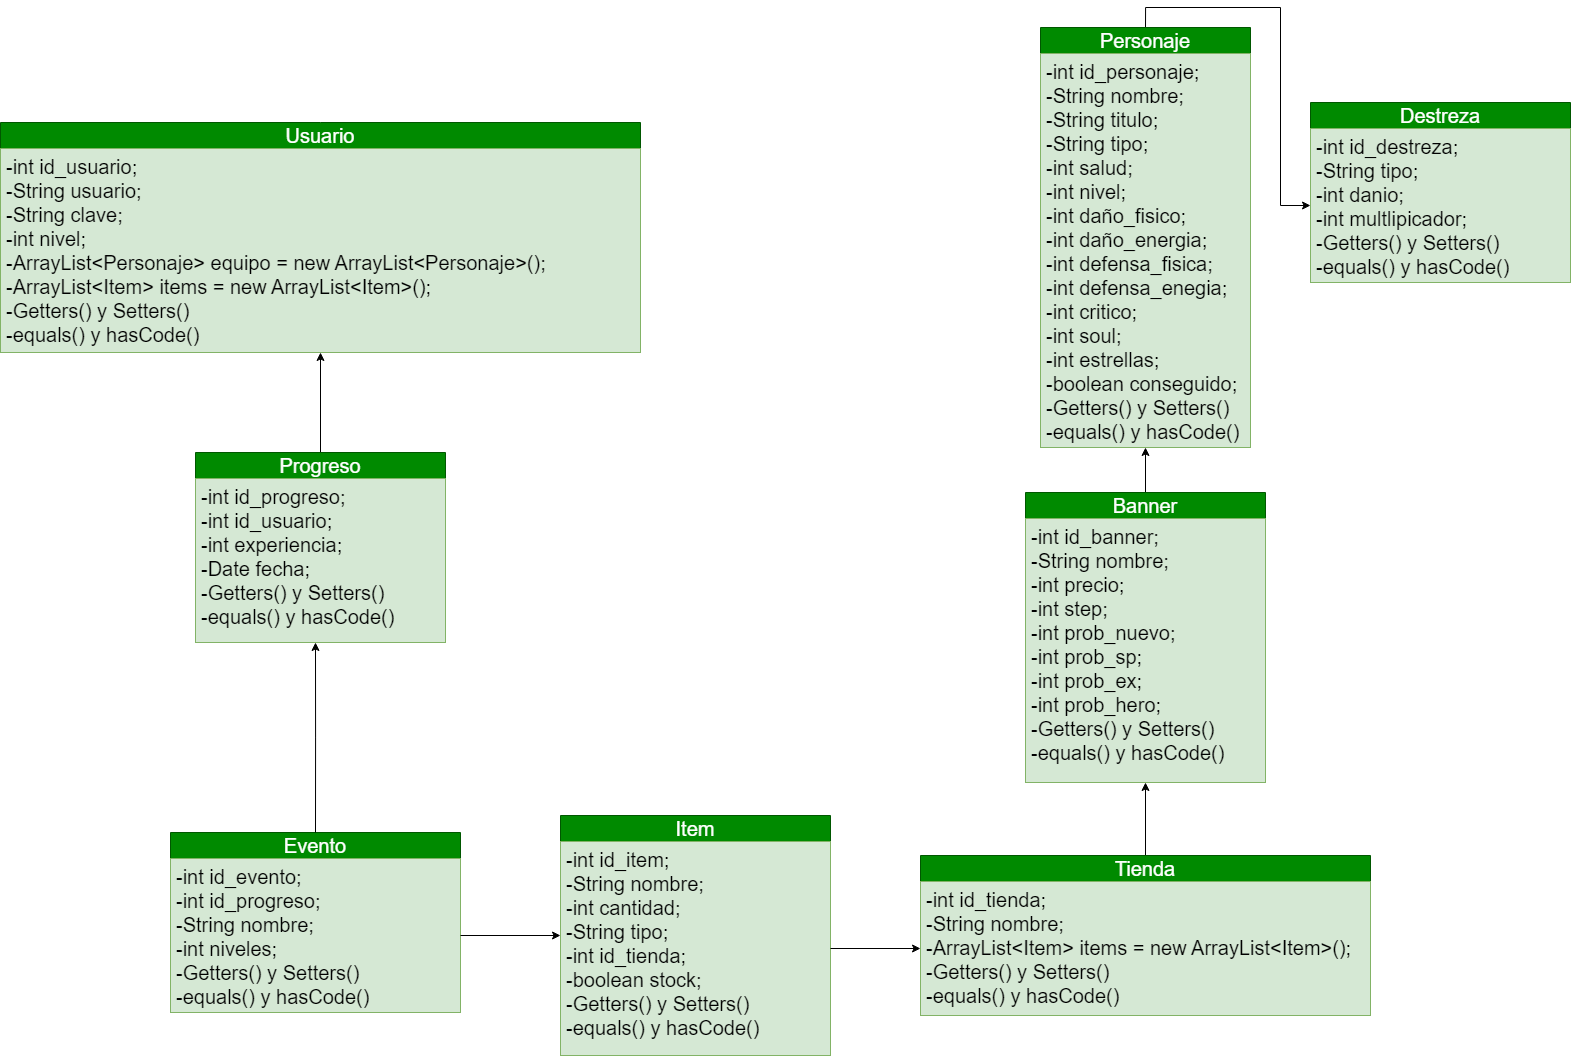

The diagram above was exported from draw.io. Its source (the exported page's mxGraphModel, read from the mxfile embedded in the PNG):
<mxGraphModel dx="2206" dy="5835" grid="1" gridSize="10" guides="1" tooltips="1" connect="1" arrows="1" fold="1" page="1" pageScale="1" pageWidth="3300" pageHeight="4681" background="none" math="0" shadow="0">
  <root>
    <mxCell id="0" />
    <mxCell id="1" parent="0" />
    <mxCell id="mj1pqJPbkDqAnlQWQbOP-46" style="edgeStyle=orthogonalEdgeStyle;rounded=0;hachureGap=4;orthogonalLoop=1;jettySize=auto;html=1;exitX=0.5;exitY=0;exitDx=0;exitDy=0;entryX=0.5;entryY=1;entryDx=0;entryDy=0;fontFamily=Helvetica;fontSize=16;" parent="1" source="mj1pqJPbkDqAnlQWQbOP-1" target="mj1pqJPbkDqAnlQWQbOP-21" edge="1">
      <mxGeometry relative="1" as="geometry" />
    </mxCell>
    <mxCell id="mj1pqJPbkDqAnlQWQbOP-1" value="Banner" style="swimlane;fontStyle=0;childLayout=stackLayout;horizontal=1;startSize=26;horizontalStack=0;resizeParent=1;resizeParentMax=0;resizeLast=0;collapsible=1;marginBottom=0;whiteSpace=wrap;html=1;hachureGap=4;fontFamily=Helvetica;fontSize=20;fillColor=#008a00;fontColor=#ffffff;strokeColor=#005700;" parent="1" vertex="1">
      <mxGeometry x="1085" y="420" width="240" height="290" as="geometry" />
    </mxCell>
    <mxCell id="mj1pqJPbkDqAnlQWQbOP-2" value="&lt;div&gt;-int id_banner;&lt;/div&gt;&lt;div&gt;-String nombre;&lt;/div&gt;&lt;div&gt;-int precio;&lt;/div&gt;&lt;div&gt;-int step;&lt;/div&gt;&lt;div&gt;-int prob_nuevo;&lt;/div&gt;&lt;div&gt;-int prob_sp;&lt;/div&gt;&lt;div&gt;-int prob_ex;&lt;/div&gt;&lt;div&gt;-int prob_hero;&lt;/div&gt;&lt;div&gt;&lt;div style=&quot;border-color: var(--border-color);&quot;&gt;-Getters() y Setters()&lt;/div&gt;&lt;div style=&quot;border-color: var(--border-color);&quot;&gt;-equals() y hasCode()&lt;/div&gt;&lt;/div&gt;" style="text;align=left;verticalAlign=top;spacingLeft=4;spacingRight=4;overflow=hidden;rotatable=0;points=[[0,0.5],[1,0.5]];portConstraint=eastwest;whiteSpace=wrap;html=1;fontSize=20;fontFamily=Helvetica;fillColor=#d5e8d4;strokeColor=#82b366;" parent="mj1pqJPbkDqAnlQWQbOP-1" vertex="1">
      <mxGeometry y="26" width="240" height="264" as="geometry" />
    </mxCell>
    <mxCell id="mj1pqJPbkDqAnlQWQbOP-5" value="Usuario" style="swimlane;fontStyle=0;childLayout=stackLayout;horizontal=1;startSize=26;horizontalStack=0;resizeParent=1;resizeParentMax=0;resizeLast=0;collapsible=1;marginBottom=0;whiteSpace=wrap;html=1;hachureGap=4;fontFamily=Helvetica;fontSize=20;labelBackgroundColor=none;labelBorderColor=none;fillColor=#008a00;fontColor=#ffffff;strokeColor=#005700;" parent="1" vertex="1">
      <mxGeometry x="60" y="50" width="640" height="230" as="geometry" />
    </mxCell>
    <mxCell id="mj1pqJPbkDqAnlQWQbOP-6" value="&lt;div&gt;-int id_usuario;&lt;/div&gt;&lt;div&gt;-String usuario;&lt;/div&gt;&lt;div&gt;-String clave;&lt;/div&gt;&lt;div&gt;-int nivel;&lt;/div&gt;&lt;div&gt;-ArrayList&amp;lt;Personaje&amp;gt; equipo = new ArrayList&amp;lt;Personaje&amp;gt;();&lt;/div&gt;&lt;div&gt;-ArrayList&amp;lt;Item&amp;gt; items = new ArrayList&amp;lt;Item&amp;gt;();&lt;/div&gt;&lt;div&gt;-Getters() y Setters()&lt;/div&gt;&lt;div&gt;-equals() y hasCode()&lt;/div&gt;" style="text;align=left;verticalAlign=top;spacingLeft=4;spacingRight=4;overflow=hidden;rotatable=0;points=[[0,0.5],[1,0.5]];portConstraint=eastwest;whiteSpace=wrap;html=1;fontSize=20;fontFamily=Helvetica;fillColor=#d5e8d4;strokeColor=#82b366;" parent="mj1pqJPbkDqAnlQWQbOP-5" vertex="1">
      <mxGeometry y="26" width="640" height="204" as="geometry" />
    </mxCell>
    <mxCell id="mj1pqJPbkDqAnlQWQbOP-39" style="edgeStyle=orthogonalEdgeStyle;rounded=0;hachureGap=4;orthogonalLoop=1;jettySize=auto;html=1;exitX=0.5;exitY=0;exitDx=0;exitDy=0;entryX=0.5;entryY=1;entryDx=0;entryDy=0;fontFamily=Helvetica;fontSize=16;" parent="1" source="mj1pqJPbkDqAnlQWQbOP-9" target="mj1pqJPbkDqAnlQWQbOP-5" edge="1">
      <mxGeometry relative="1" as="geometry" />
    </mxCell>
    <mxCell id="mj1pqJPbkDqAnlQWQbOP-9" value="Progreso" style="swimlane;fontStyle=0;childLayout=stackLayout;horizontal=1;startSize=26;horizontalStack=0;resizeParent=1;resizeParentMax=0;resizeLast=0;collapsible=1;marginBottom=0;whiteSpace=wrap;html=1;hachureGap=4;fontFamily=Helvetica;fontSize=20;fillColor=#008a00;fontColor=#ffffff;strokeColor=#005700;" parent="1" vertex="1">
      <mxGeometry x="255" y="380" width="250" height="190" as="geometry" />
    </mxCell>
    <mxCell id="mj1pqJPbkDqAnlQWQbOP-10" value="&lt;div&gt;-int id_progreso;&lt;/div&gt;&lt;div&gt;-int id_usuario;&lt;/div&gt;&lt;div&gt;-int experiencia;&lt;/div&gt;&lt;div&gt;-Date fecha;&lt;/div&gt;&lt;div&gt;&lt;div style=&quot;border-color: var(--border-color);&quot;&gt;-Getters() y Setters()&lt;/div&gt;&lt;div style=&quot;border-color: var(--border-color);&quot;&gt;-equals() y hasCode()&lt;/div&gt;&lt;/div&gt;" style="text;align=left;verticalAlign=top;spacingLeft=4;spacingRight=4;overflow=hidden;rotatable=0;points=[[0,0.5],[1,0.5]];portConstraint=eastwest;whiteSpace=wrap;html=1;fontSize=20;fontFamily=Helvetica;fillColor=#d5e8d4;strokeColor=#82b366;" parent="mj1pqJPbkDqAnlQWQbOP-9" vertex="1">
      <mxGeometry y="26" width="250" height="164" as="geometry" />
    </mxCell>
    <mxCell id="mj1pqJPbkDqAnlQWQbOP-45" style="edgeStyle=orthogonalEdgeStyle;rounded=0;hachureGap=4;orthogonalLoop=1;jettySize=auto;html=1;exitX=0.5;exitY=0;exitDx=0;exitDy=0;entryX=0.5;entryY=1;entryDx=0;entryDy=0;fontFamily=Helvetica;fontSize=16;" parent="1" source="mj1pqJPbkDqAnlQWQbOP-17" target="mj1pqJPbkDqAnlQWQbOP-1" edge="1">
      <mxGeometry relative="1" as="geometry" />
    </mxCell>
    <mxCell id="mj1pqJPbkDqAnlQWQbOP-17" value="Tienda" style="swimlane;fontStyle=0;childLayout=stackLayout;horizontal=1;startSize=26;horizontalStack=0;resizeParent=1;resizeParentMax=0;resizeLast=0;collapsible=1;marginBottom=0;whiteSpace=wrap;html=1;hachureGap=4;fontFamily=Helvetica;fontSize=20;fillColor=#008a00;fontColor=#ffffff;strokeColor=#005700;" parent="1" vertex="1">
      <mxGeometry x="980" y="783" width="450" height="160" as="geometry" />
    </mxCell>
    <mxCell id="mj1pqJPbkDqAnlQWQbOP-18" value="&lt;div&gt;-int id_tienda;&lt;/div&gt;&lt;div&gt;-String nombre;&lt;/div&gt;&lt;div&gt;&lt;span style=&quot;background-color: initial;&quot;&gt;-ArrayList&amp;lt;Item&amp;gt; items = new ArrayList&amp;lt;Item&amp;gt;();&lt;/span&gt;&lt;/div&gt;&lt;div&gt;&lt;div style=&quot;border-color: var(--border-color);&quot;&gt;-Getters() y Setters()&lt;/div&gt;&lt;div style=&quot;border-color: var(--border-color);&quot;&gt;-equals() y hasCode()&lt;/div&gt;&lt;/div&gt;" style="text;align=left;verticalAlign=top;spacingLeft=4;spacingRight=4;overflow=hidden;rotatable=0;points=[[0,0.5],[1,0.5]];portConstraint=eastwest;whiteSpace=wrap;html=1;fontSize=20;fontFamily=Helvetica;fillColor=#d5e8d4;strokeColor=#82b366;" parent="mj1pqJPbkDqAnlQWQbOP-17" vertex="1">
      <mxGeometry y="26" width="450" height="134" as="geometry" />
    </mxCell>
    <mxCell id="mj1pqJPbkDqAnlQWQbOP-48" style="edgeStyle=orthogonalEdgeStyle;rounded=0;hachureGap=4;orthogonalLoop=1;jettySize=auto;html=1;exitX=0.5;exitY=0;exitDx=0;exitDy=0;entryX=0;entryY=0.5;entryDx=0;entryDy=0;fontFamily=Helvetica;fontSize=16;" parent="1" source="mj1pqJPbkDqAnlQWQbOP-21" target="mj1pqJPbkDqAnlQWQbOP-35" edge="1">
      <mxGeometry relative="1" as="geometry" />
    </mxCell>
    <mxCell id="mj1pqJPbkDqAnlQWQbOP-21" value="Personaje" style="swimlane;fontStyle=0;childLayout=stackLayout;horizontal=1;startSize=26;horizontalStack=0;resizeParent=1;resizeParentMax=0;resizeLast=0;collapsible=1;marginBottom=0;whiteSpace=wrap;html=1;hachureGap=4;fontFamily=Helvetica;fontSize=20;fillColor=#008a00;fontColor=#ffffff;strokeColor=#005700;" parent="1" vertex="1">
      <mxGeometry x="1100" y="-45" width="210" height="420" as="geometry" />
    </mxCell>
    <mxCell id="mj1pqJPbkDqAnlQWQbOP-22" value="&lt;div&gt;-int id_personaje;&lt;/div&gt;&lt;div&gt;-String nombre;&lt;/div&gt;&lt;div&gt;-String titulo;&lt;/div&gt;&lt;div&gt;-String tipo;&lt;/div&gt;&lt;div&gt;-int salud;&lt;/div&gt;&lt;div&gt;-int nivel;&lt;/div&gt;&lt;div&gt;-int daño_fisico;&lt;/div&gt;&lt;div&gt;-int daño_energia;&lt;/div&gt;&lt;div&gt;-int defensa_fisica;&lt;/div&gt;&lt;div&gt;-int defensa_enegia;&lt;/div&gt;&lt;div&gt;-int critico;&lt;/div&gt;&lt;div&gt;-int soul;&lt;/div&gt;&lt;div&gt;-int estrellas;&lt;/div&gt;&lt;div&gt;-boolean conseguido;&lt;/div&gt;&lt;div&gt;&lt;div style=&quot;border-color: var(--border-color);&quot;&gt;-Getters() y Setters()&lt;/div&gt;&lt;div style=&quot;border-color: var(--border-color);&quot;&gt;-equals() y hasCode()&lt;/div&gt;&lt;/div&gt;" style="text;align=left;verticalAlign=top;spacingLeft=4;spacingRight=4;overflow=hidden;rotatable=0;points=[[0,0.5],[1,0.5]];portConstraint=eastwest;whiteSpace=wrap;html=1;fontSize=20;fontFamily=Helvetica;fillColor=#d5e8d4;strokeColor=#82b366;" parent="mj1pqJPbkDqAnlQWQbOP-21" vertex="1">
      <mxGeometry y="26" width="210" height="394" as="geometry" />
    </mxCell>
    <mxCell id="mj1pqJPbkDqAnlQWQbOP-25" value="Item" style="swimlane;fontStyle=0;childLayout=stackLayout;horizontal=1;startSize=26;horizontalStack=0;resizeParent=1;resizeParentMax=0;resizeLast=0;collapsible=1;marginBottom=0;whiteSpace=wrap;html=1;hachureGap=4;fontFamily=Helvetica;fontSize=20;fillColor=#008a00;fontColor=#ffffff;strokeColor=#005700;" parent="1" vertex="1">
      <mxGeometry x="620" y="743" width="270" height="240" as="geometry" />
    </mxCell>
    <mxCell id="mj1pqJPbkDqAnlQWQbOP-26" value="&lt;div&gt;-int id_item;&lt;/div&gt;&lt;div&gt;-String nombre;&lt;/div&gt;&lt;div&gt;-int cantidad;&lt;/div&gt;&lt;div&gt;-String tipo;&lt;/div&gt;&lt;div&gt;-int id_tienda;&lt;/div&gt;&lt;div&gt;-boolean stock;&lt;/div&gt;&lt;div&gt;&lt;div style=&quot;border-color: var(--border-color);&quot;&gt;-Getters() y Setters()&lt;/div&gt;&lt;div style=&quot;border-color: var(--border-color);&quot;&gt;-equals() y hasCode()&lt;/div&gt;&lt;/div&gt;" style="text;align=left;verticalAlign=top;spacingLeft=4;spacingRight=4;overflow=hidden;rotatable=0;points=[[0,0.5],[1,0.5]];portConstraint=eastwest;whiteSpace=wrap;html=1;fontSize=20;fontFamily=Helvetica;fillColor=#d5e8d4;strokeColor=#82b366;" parent="mj1pqJPbkDqAnlQWQbOP-25" vertex="1">
      <mxGeometry y="26" width="270" height="214" as="geometry" />
    </mxCell>
    <mxCell id="mj1pqJPbkDqAnlQWQbOP-29" value="Evento" style="swimlane;fontStyle=0;childLayout=stackLayout;horizontal=1;startSize=26;horizontalStack=0;resizeParent=1;resizeParentMax=0;resizeLast=0;collapsible=1;marginBottom=0;whiteSpace=wrap;html=1;hachureGap=4;fontFamily=Helvetica;fontSize=20;fillColor=#008a00;fontColor=#ffffff;strokeColor=#005700;" parent="1" vertex="1">
      <mxGeometry x="230" y="760" width="290" height="180" as="geometry" />
    </mxCell>
    <mxCell id="mj1pqJPbkDqAnlQWQbOP-30" value="&lt;div&gt;-int id_evento;&lt;/div&gt;&lt;div&gt;-int id_progreso;&lt;/div&gt;&lt;div&gt;-String nombre;&lt;/div&gt;&lt;div&gt;-int niveles;&lt;/div&gt;&lt;div&gt;&lt;div style=&quot;border-color: var(--border-color);&quot;&gt;-Getters() y Setters()&lt;/div&gt;&lt;div style=&quot;border-color: var(--border-color);&quot;&gt;-equals() y hasCode()&lt;/div&gt;&lt;/div&gt;" style="text;align=left;verticalAlign=top;spacingLeft=4;spacingRight=4;overflow=hidden;rotatable=0;points=[[0,0.5],[1,0.5]];portConstraint=eastwest;whiteSpace=wrap;html=1;fontSize=20;fontFamily=Helvetica;fillColor=#d5e8d4;strokeColor=#82b366;" parent="mj1pqJPbkDqAnlQWQbOP-29" vertex="1">
      <mxGeometry y="26" width="290" height="154" as="geometry" />
    </mxCell>
    <mxCell id="mj1pqJPbkDqAnlQWQbOP-33" value="Destreza" style="swimlane;fontStyle=0;childLayout=stackLayout;horizontal=1;startSize=26;horizontalStack=0;resizeParent=1;resizeParentMax=0;resizeLast=0;collapsible=1;marginBottom=0;whiteSpace=wrap;html=1;hachureGap=4;fontFamily=Helvetica;fontSize=20;fillColor=#008a00;fontColor=#ffffff;strokeColor=#005700;" parent="1" vertex="1">
      <mxGeometry x="1370" y="30" width="260" height="180" as="geometry" />
    </mxCell>
    <mxCell id="mj1pqJPbkDqAnlQWQbOP-35" value="&lt;div&gt;-int id_destreza;&lt;/div&gt;&lt;div&gt;-String tipo;&lt;/div&gt;&lt;div&gt;-int danio;&lt;/div&gt;&lt;div&gt;-int multlipicador;&lt;/div&gt;&lt;div&gt;&lt;div style=&quot;border-color: var(--border-color);&quot;&gt;-Getters() y Setters()&lt;/div&gt;&lt;div style=&quot;border-color: var(--border-color);&quot;&gt;-equals() y hasCode()&lt;/div&gt;&lt;/div&gt;" style="text;align=left;verticalAlign=top;spacingLeft=4;spacingRight=4;overflow=hidden;rotatable=0;points=[[0,0.5],[1,0.5]];portConstraint=eastwest;whiteSpace=wrap;html=1;fontSize=20;fontFamily=Helvetica;fillColor=#d5e8d4;strokeColor=#82b366;" parent="mj1pqJPbkDqAnlQWQbOP-33" vertex="1">
      <mxGeometry y="26" width="260" height="154" as="geometry" />
    </mxCell>
    <mxCell id="mj1pqJPbkDqAnlQWQbOP-40" style="edgeStyle=orthogonalEdgeStyle;rounded=0;hachureGap=4;orthogonalLoop=1;jettySize=auto;html=1;exitX=0.5;exitY=0;exitDx=0;exitDy=0;fontFamily=Helvetica;fontSize=16;" parent="1" source="mj1pqJPbkDqAnlQWQbOP-29" edge="1">
      <mxGeometry relative="1" as="geometry">
        <mxPoint x="375" y="570" as="targetPoint" />
      </mxGeometry>
    </mxCell>
    <mxCell id="mj1pqJPbkDqAnlQWQbOP-43" style="edgeStyle=orthogonalEdgeStyle;rounded=0;hachureGap=4;orthogonalLoop=1;jettySize=auto;html=1;exitX=1;exitY=0.5;exitDx=0;exitDy=0;entryX=0;entryY=0.5;entryDx=0;entryDy=0;fontFamily=Helvetica;fontSize=16;" parent="1" source="mj1pqJPbkDqAnlQWQbOP-30" target="mj1pqJPbkDqAnlQWQbOP-25" edge="1">
      <mxGeometry relative="1" as="geometry" />
    </mxCell>
    <mxCell id="mj1pqJPbkDqAnlQWQbOP-44" style="edgeStyle=orthogonalEdgeStyle;rounded=0;hachureGap=4;orthogonalLoop=1;jettySize=auto;html=1;exitX=1;exitY=0.5;exitDx=0;exitDy=0;entryX=0;entryY=0.5;entryDx=0;entryDy=0;fontFamily=Helvetica;fontSize=16;" parent="1" source="mj1pqJPbkDqAnlQWQbOP-26" target="mj1pqJPbkDqAnlQWQbOP-18" edge="1">
      <mxGeometry relative="1" as="geometry" />
    </mxCell>
  </root>
</mxGraphModel>